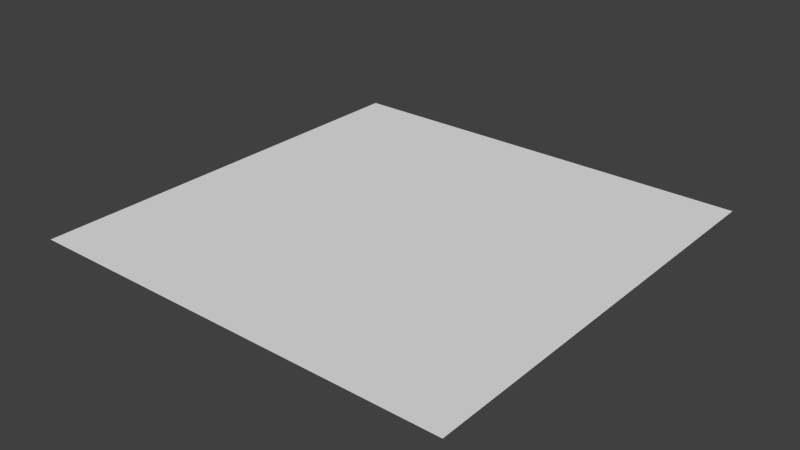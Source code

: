 # Source: right_sharp.blend  (saved by Blender 2.74.0; exported with 4.5.12 LTS)
import bpy
from mathutils import Matrix  # noqa: F401  (used for matrix-valued properties, if any)

bpy.ops.wm.read_factory_settings(use_empty=True)
scene = bpy.context.scene
scene.name = 'Scene'

# ---- collections
col_collection_1 = bpy.data.collections.new('Collection 1'); scene.collection.children.link(col_collection_1)

# ---- materials (node trees are filled in below, after node groups)
mat_material_001 = bpy.data.materials.new('Material.001')
mat_material_001.alpha_threshold = 0.0
mat_material_001.use_transparent_shadow = False
mat_material_001.roughness = 0.5
mat_material_002 = bpy.data.materials.new('Material.002')
mat_material_002.alpha_threshold = 0.0
mat_material_002.use_transparent_shadow = False
mat_material_002.roughness = 0.5

# ---- material node trees

# ---- world
world_world = bpy.data.worlds.new('World'); scene.world = world_world
world_world.color = (0.05088, 0.05088, 0.05088)
world_world.use_sun_shadow = False
world_world.sun_shadow_jitter_overblur = 0.0
world_world.cycles.sampling_method = 'MANUAL'
world_world.cycles.sample_map_resolution = 256

# ---- meshes
me_plane_021 = bpy.data.meshes.new('Plane.021')
me_plane_021.from_pydata([(1.126, -0.6951, 0.0), (2.34, 0.67, 0.0), (2.466, 0.6449, 0.0), (2.645, 0.4663, 0.0), (1.33, -2.0, 0.0), (2.67, -2.0, 0.0), (1.0, -0.6697, 0.0), (1.234, -0.7663, 0.0), (1.305, -0.8734, 0.0), (1.33, -0.9997, 0.0), (2.67, 0.3403, 0.0), (3.0, 0.3403, 0.0), (2.67, -0.9997, 0.0), (3.0, -0.9997, 0.0), (3.0, 1.0, 0.0), (2.34, 1.0, 0.0), (1.0, 1.0, 0.0), (1.0, -0.9997, 0.0), (1.0, 0.6703, 0.0), (2.574, 0.5737, 0.0), (0.0003052, -0.6697, 0.0), (0.0003052, -0.9997, 0.0), (0.0003052, 0.6703, 0.0), (0.0003052, 1.0, 0.0), (3.0, -2.0, 0.0), (1.0, -2.0, 0.0), (4.0, 0.3403, 0.0), (0.0003052, -2.0, 0.0), (4.0, -0.9997, 0.0), (4.0, 1.0, 0.0), (4.0, -2.0, 0.0), (3.0, 2.0, 0.0), (2.34, 2.0, 0.0), (1.0, 2.0, 0.0), (0.0003009, 2.0, 0.0), (4.0, 2.0, 0.0)], [], [(10, 13, 11), (8, 17, 9), (7, 17, 8), (13, 10, 12), (15, 16, 18), (16, 23, 22, 18), (6, 20, 21, 17), (12, 10, 8), (8, 10, 7), (19, 1, 10), (2, 1, 19), (12, 8, 9), (18, 0, 1), (7, 10, 1), (0, 18, 6), (3, 19, 10), (1, 0, 7), (18, 22, 20, 6), (9, 4, 5, 12), (17, 0, 6), (7, 0, 17), (3, 10, 11), (14, 3, 11), (19, 3, 14), (19, 14, 2), (15, 18, 1), (1, 2, 15), (2, 14, 15), (17, 25, 4, 9), (12, 5, 24, 13), (13, 24, 30, 28), (17, 21, 27, 25), (11, 13, 28, 26), (14, 11, 26, 29), (14, 29, 35, 31), (23, 16, 33, 34), (15, 14, 31, 32), (16, 15, 32, 33)])
me_plane_021.polygons.foreach_set('material_index', [0, 0, 0, 0, 0, 0, 0, 1, 1, 1, 1, 1, 1, 1, 1, 1, 1, 1, 1, 0, 0, 0, 0, 0, 0, 0, 0, 0, 0, 0, 0, 0, 0, 0, 0, 0, 0, 0])
me_plane_021.materials.append(mat_material_001)
me_plane_021.materials.append(mat_material_002)
me_plane_021.use_remesh_preserve_volume = False
me_plane_021.use_remesh_preserve_attributes = False
me_plane_021.use_mirror_vertex_groups = False
me_plane_021.update()

# ---- objects
ob_master_corner_sharp = bpy.data.objects.new('Master_corner_sharp', me_plane_021)

# ---- transforms, parenting, visibility, modifiers, constraints
ob_master_corner_sharp.location = (0.0, 0.0, 0.0)
ob_master_corner_sharp.scale = (0.5, 0.5, 0.5)
ob_master_corner_sharp.lineart.crease_threshold = 0.0

# ---- collection membership
col_collection_1.objects.link(ob_master_corner_sharp)

# ---- scene / render settings (as saved in the file)
scene.frame_start = 1; scene.frame_end = 250; scene.frame_set(1)
scene.render.engine = 'BLENDER_EEVEE_NEXT'
scene.render.resolution_percentage = 50
scene.render.dither_intensity = 0.0
scene.cycles.use_denoising = False
scene.cycles.samples = 10
scene.cycles.sampling_pattern = 'TABULATED_SOBOL'
scene.cycles.light_sampling_threshold = 0.0
scene.cycles.use_adaptive_sampling = False
scene.cycles.use_light_tree = False
scene.cycles.blur_glossy = 0.0
scene.cycles.pixel_filter_type = 'GAUSSIAN'
scene.cycles.sample_clamp_indirect = 0.0
scene.view_settings.view_transform = 'Standard'
bpy.context.view_layer.update()

# ---- added for rendering (the .blend has no active camera and no usable light): camera, sun
cam_auto = bpy.data.cameras.new('AutoCamera')
cam_auto.lens = 50.0
cam_auto.sensor_width = 36.0
cam_auto.clip_end = 1000.0
ob_auto_camera = bpy.data.objects.new('AutoCamera', cam_auto)
scene.collection.objects.link(ob_auto_camera)
ob_auto_camera.location = (3.61691, -3.1402, 2.09347)
ob_auto_camera.rotation_euler = (1.09748, -7.21219e-08, 0.694738)
scene.camera = ob_auto_camera
light_auto_sun = bpy.data.lights.new('AutoSun', 'SUN')
light_auto_sun.energy = 3.0
light_auto_sun.angle = 0.0523599
ob_auto_sun = bpy.data.objects.new('AutoSun', light_auto_sun)
scene.collection.objects.link(ob_auto_sun)
ob_auto_sun.rotation_euler = (0.872665, 0.174533, 0.523599)
bpy.context.view_layer.update()
